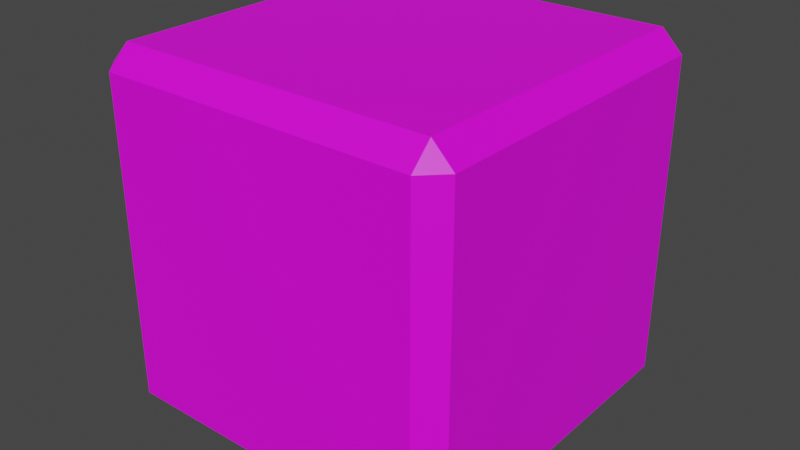 # Source: support_trinket.blend  (saved by Blender 4.0.36; exported with 4.5.12 LTS)
import bpy
from mathutils import Matrix  # noqa: F401  (used for matrix-valued properties, if any)

bpy.ops.wm.read_factory_settings(use_empty=True)
scene = bpy.context.scene
scene.name = 'Scene'

# ---- collections
col_collection = bpy.data.collections.new('Collection'); scene.collection.children.link(col_collection)

# ---- images (referenced by path relative to the original .blend; pixels are not part of the script)
import os
ASSET_DIR = os.environ.get("B2B_ASSET_DIR", "")  # directory of the original .blend (textures are referenced by path, not embedded)
HERE = os.path.dirname(os.path.abspath(__file__))  # packed textures are extracted next to this script under _unpacked/

def load_image(name, relpath, width, height, colorspace="sRGB"):
    """Load a texture the original file referenced (path relative to the .blend, or extracted next to this script)."""
    p = next((c for c in (os.path.join(HERE, relpath), os.path.join(ASSET_DIR, relpath)) if relpath and os.path.exists(c)), "")
    if p:
        img = bpy.data.images.load(p, check_existing=True)
        img.name = name
    else:  # same state as the original file: an image datablock whose file is absent (Cycles renders it pink)
        img = bpy.data.images.new(name, width, height)
        img.source = "FILE"
        img.filepath = "//" + (relpath or name)
    img.colorspace_settings.name = colorspace
    return img
img_base_palette_png = load_image('base_palette.png', 'base_palette.png', 1024, 1024, 'sRGB')

# ---- materials (node trees are filled in below, after node groups)
mat_basepalette = bpy.data.materials.new('BasePalette')
mat_basepalette.alpha_threshold = 0.0
mat_basepalette.use_transparent_shadow = False
mat_basepalette.roughness = 0.5
mat_basepalette.line_color = (0.0, 0.0, 0.0, 1.0)

# ---- material node trees
mat_basepalette.use_nodes = True; mat_basepalette.node_tree.nodes.clear()
_N = mat_basepalette.node_tree.nodes; _L = mat_basepalette.node_tree.links
n0 = _N.new('ShaderNodeOutputMaterial'); n0.name = 'Material Output'; n0.location = (300, 300)
n1 = _N.new('ShaderNodeBsdfPrincipled'); n1.name = 'Principled BSDF'; n1.location = (10, 300)
n1.distribution = 'GGX'
n1.subsurface_method = 'RANDOM_WALK_SKIN'
n1.inputs[3].default_value = 1.45
n1.inputs[27].default_value = (0.0, 0.0, 0.0, 1.0)
n1.inputs[28].default_value = 1.0
n2 = _N.new('ShaderNodeTexImage'); n2.name = 'Image Texture'; n2.location = (-464, 137)
n2.image = img_base_palette_png
_L.new(n1.outputs[0], n0.inputs[0])
_L.new(n2.outputs[0], n1.inputs[0])
n0.is_active_output = True

# ---- world
world_world = bpy.data.worlds.new('World'); scene.world = world_world
world_world.use_nodes = True; world_world.node_tree.nodes.clear()
_N = world_world.node_tree.nodes; _L = world_world.node_tree.links
n0 = _N.new('ShaderNodeOutputWorld'); n0.name = 'World Output'; n0.location = (300, 300)
n1 = _N.new('ShaderNodeBackground'); n1.name = 'Background'; n1.location = (10, 300)
n1.inputs[0].default_value = (0.05088, 0.05088, 0.05088, 1.0)
_L.new(n1.outputs[0], n0.inputs[0])
n0.is_active_output = True
world_world.color = (0.05088, 0.05088, 0.05088)
world_world.use_sun_shadow = False
world_world.sun_shadow_jitter_overblur = 0.0

# ---- meshes
me_plane = bpy.data.meshes.new('Plane')
me_plane.from_pydata([(-0.4422, -0.4422, 0.5), (-0.4422, -0.5, 0.5578), (-0.4422, -0.5, 1.442), (-0.5, 0.4422, 0.5578), (0.06187, 0.5, 0.6784), (-0.2167, 0.5, 1.257), (-0.5, 0.4422, 1.442), (0.4422, -0.4422, 0.5), (0.5, -0.4422, 0.5578), (0.4422, -0.5, 0.5578), (0.4422, -0.5, 1.442), (0.08694, 0.5, 0.6957), (0.5, 0.4422, 0.5578), (0.5, 0.4422, 1.442), (0.198, 0.5, 1.26), (-0.4422, 0.5, 1.442), (-0.4422, 0.5, 0.5578), (0.4422, 0.5, 0.5578), (0.4422, 0.5, 1.442), (-0.004998, 0.5, 0.7313), (-0.1218, 0.5, 0.8475), (-0.2134, 0.5, 0.9626), (-0.2539, 0.5, 1.079), (-0.2595, 0.5, 1.192), (-0.1685, 0.5, 1.264), (-0.0329, 0.5, 1.163), (0.02108, 0.5, 1.282), (0.06744, 0.5, 1.319), (0.141, 0.5, 1.318), (0.2095, 0.5, 1.183), (0.2145, 0.5, 1.046), (0.2, 0.5, 0.9141), (0.1521, 0.5, 0.7964), (-0.01763, 0.5, 0.7171), (0.0611, 0.5, 0.6547), (0.1008, 0.5, 0.6822), (-0.1649, 0.5, 1.283), (-0.2275, 0.5, 1.275), (0.2284, 0.5, 1.185), (0.2159, 0.5, 1.269), (-0.136, 0.5, 0.8349), (-0.2302, 0.5, 0.9533), (-0.2727, 0.5, 1.076), (-0.2787, 0.5, 1.197), (-0.03832, 0.5, 1.186), (0.005817, 0.5, 1.297), (0.06254, 0.5, 1.338), (0.1491, 0.5, 1.337), (0.2335, 0.5, 1.046), (0.2186, 0.5, 0.9094), (0.169, 0.5, 0.7876), (-0.06187, -0.5, 0.6784), (0.2167, -0.5, 1.257), (-0.08694, -0.5, 0.6957), (-0.198, -0.5, 1.26), (0.004998, -0.5, 0.7313), (0.1218, -0.5, 0.8475), (0.2134, -0.5, 0.9626), (0.2539, -0.5, 1.079), (0.2595, -0.5, 1.192), (0.1685, -0.5, 1.264), (0.0329, -0.5, 1.163), (-0.02108, -0.5, 1.282), (-0.06744, -0.5, 1.319), (-0.141, -0.5, 1.318), (-0.2095, -0.5, 1.183), (-0.2145, -0.5, 1.046), (-0.2, -0.5, 0.9141), (-0.1521, -0.5, 0.7964), (0.01763, -0.5, 0.7171), (-0.0611, -0.5, 0.6547), (-0.1008, -0.5, 0.6822), (0.1649, -0.5, 1.283), (0.2275, -0.5, 1.275), (-0.2284, -0.5, 1.185), (-0.2159, -0.5, 1.269), (0.136, -0.5, 0.8349), (0.2302, -0.5, 0.9533), (0.2727, -0.5, 1.076), (0.2787, -0.5, 1.197), (0.03832, -0.5, 1.186), (-0.005817, -0.5, 1.297), (-0.06254, -0.5, 1.338), (-0.1491, -0.5, 1.337), (-0.2335, -0.5, 1.046), (-0.2186, -0.5, 0.9094), (-0.169, -0.5, 0.7876), (0.5, -0.06187, 0.6784), (0.5, 0.2167, 1.257), (0.5, -0.08694, 0.6957), (0.5, -0.198, 1.26), (0.5, -0.4422, 1.442), (0.5, 0.004998, 0.7313), (0.5, 0.1218, 0.8475), (0.5, 0.2134, 0.9626), (0.5, 0.2539, 1.079), (0.5, 0.2595, 1.192), (0.5, 0.1685, 1.264), (0.5, 0.0329, 1.163), (0.5, -0.02108, 1.282), (0.5, -0.06744, 1.319), (0.5, -0.141, 1.318), (0.5, -0.2095, 1.183), (0.5, -0.2145, 1.046), (0.5, -0.2, 0.9141), (0.5, -0.1521, 0.7964), (0.5, 0.01763, 0.7171), (0.5, -0.0611, 0.6547), (0.5, -0.1008, 0.6822), (0.5, 0.1649, 1.283), (0.5, 0.2275, 1.275), (0.5, -0.2284, 1.185), (0.5, -0.2159, 1.269), (0.5, 0.136, 0.8349), (0.5, 0.2302, 0.9533), (0.5, 0.2727, 1.076), (0.5, 0.2787, 1.197), (0.5, 0.03832, 1.186), (0.5, -0.005817, 1.297), (0.5, -0.06254, 1.338), (0.5, -0.1491, 1.337), (0.5, -0.2335, 1.046), (0.5, -0.2186, 0.9094), (0.5, -0.169, 0.7876), (-0.5, 0.06187, 0.6784), (-0.5, -0.2167, 1.257), (-0.5, 0.08694, 0.6957), (-0.5, 0.198, 1.26), (-0.5, -0.4422, 1.442), (-0.5, -0.4422, 0.5578), (-0.5, -0.004998, 0.7313), (-0.5, -0.1218, 0.8475), (-0.5, -0.2134, 0.9626), (-0.5, -0.2539, 1.079), (-0.5, -0.2595, 1.192), (-0.5, -0.1685, 1.264), (-0.5, -0.0329, 1.163), (-0.5, 0.02108, 1.282), (-0.5, 0.06744, 1.319), (-0.5, 0.141, 1.318), (-0.5, 0.2095, 1.183), (-0.5, 0.2145, 1.046), (-0.5, 0.2, 0.9141), (-0.5, 0.1521, 0.7964), (-0.5, -0.01763, 0.7171), (-0.5, 0.0611, 0.6547), (-0.5, 0.1008, 0.6822), (-0.5, -0.1649, 1.283), (-0.5, -0.2275, 1.275), (-0.5, 0.2284, 1.185), (-0.5, 0.2159, 1.269), (-0.5, -0.136, 0.8349), (-0.5, -0.2302, 0.9533), (-0.5, -0.2727, 1.076), (-0.5, -0.2787, 1.197), (-0.5, -0.03832, 1.186), (-0.5, 0.005817, 1.297), (-0.5, 0.06254, 1.338), (-0.5, 0.1491, 1.337), (-0.5, 0.2335, 1.046), (-0.5, 0.2186, 0.9094), (-0.5, 0.169, 0.7876), (-0.3216, 0.06187, 1.5), (0.257, -0.2167, 1.5), (-0.3043, 0.08694, 1.5), (0.2602, 0.198, 1.5), (0.4422, -0.4422, 1.5), (-0.4422, -0.4422, 1.5), (-0.4422, 0.4422, 1.5), (0.4422, 0.4422, 1.5), (-0.2687, -0.004998, 1.5), (-0.1525, -0.1218, 1.5), (-0.03741, -0.2134, 1.5), (0.07925, -0.2539, 1.5), (0.1922, -0.2595, 1.5), (0.2637, -0.1685, 1.5), (0.163, -0.0329, 1.5), (0.282, 0.02108, 1.5), (0.3194, 0.06744, 1.5), (0.3182, 0.141, 1.5), (0.1829, 0.2095, 1.5), (0.04624, 0.2145, 1.5), (-0.08589, 0.2, 1.5), (-0.2036, 0.1521, 1.5), (-0.2829, -0.01763, 1.5), (-0.3453, 0.0611, 1.5), (-0.3178, 0.1008, 1.5), (0.2831, -0.1649, 1.5), (0.275, -0.2275, 1.5), (0.1847, 0.2284, 1.5), (0.2691, 0.2159, 1.5), (-0.1651, -0.136, 1.5), (-0.04669, -0.2302, 1.5), (0.07559, -0.2727, 1.5), (0.1975, -0.2787, 1.5), (0.1859, -0.03832, 1.5), (0.2969, 0.005817, 1.5), (0.3385, 0.06254, 1.5), (0.3371, 0.1491, 1.5), (0.04555, 0.2335, 1.5), (-0.09059, 0.2186, 1.5), (-0.2124, 0.169, 1.5), (-0.3216, -0.06187, 0.5), (0.257, 0.2167, 0.5), (-0.3043, -0.08694, 0.5), (0.2602, -0.198, 0.5), (0.4422, 0.4422, 0.5), (-0.4422, 0.4422, 0.5), (-0.2687, 0.004998, 0.5), (-0.1525, 0.1218, 0.5), (-0.03741, 0.2134, 0.5), (0.07925, 0.2539, 0.5), (0.1922, 0.2595, 0.5), (0.2637, 0.1685, 0.5), (0.163, 0.0329, 0.5), (0.282, -0.02108, 0.5), (0.3194, -0.06744, 0.5), (0.3182, -0.141, 0.5), (0.1829, -0.2095, 0.5), (0.04624, -0.2145, 0.5), (-0.08589, -0.2, 0.5), (-0.2036, -0.1521, 0.5), (-0.2829, 0.01763, 0.5), (-0.3453, -0.0611, 0.5), (-0.3178, -0.1008, 0.5), (0.2831, 0.1649, 0.5), (0.275, 0.2275, 0.5), (0.1847, -0.2284, 0.5), (0.2691, -0.2159, 0.5), (-0.1651, 0.136, 0.5), (-0.04669, 0.2302, 0.5), (0.07559, 0.2727, 0.5), (0.1975, 0.2787, 0.5), (0.1859, 0.03832, 0.5), (0.2969, -0.005817, 0.5), (0.3385, -0.06254, 0.5), (0.3371, -0.1491, 0.5), (0.04555, -0.2335, 0.5), (-0.09059, -0.2186, 0.5), (-0.2124, -0.169, 0.5)], [], [(0, 1, 129), (2, 167, 128), (207, 3, 16), (168, 15, 6), (7, 8, 9), (166, 10, 91), (206, 17, 12), (169, 13, 18), (207, 0, 129, 3), (1, 2, 128, 129), (167, 168, 6, 128), (15, 16, 3, 6), (206, 207, 16, 17), (168, 169, 18, 15), (13, 12, 17, 18), (7, 206, 12, 8), (169, 166, 91, 13), (10, 9, 8, 91), (0, 7, 9, 1), (166, 167, 2, 10), (5, 24, 25, 26, 27, 28, 14, 29, 30, 31, 32, 11, 4, 19, 20, 21, 22, 23), (37, 43, 42, 41, 40, 33, 34, 16, 15), (34, 35, 17, 16), (39, 47, 46, 45, 44, 36, 37, 15, 18), (35, 50, 49, 48, 38, 39, 18, 17), (19, 4, 34, 33), (4, 11, 35, 34), (24, 5, 37, 36), (29, 14, 39, 38), (20, 19, 33, 40), (21, 20, 40, 41), (22, 21, 41, 42), (23, 22, 42, 43), (5, 23, 43, 37), (25, 24, 36, 44), (26, 25, 44, 45), (27, 26, 45, 46), (28, 27, 46, 47), (14, 28, 47, 39), (30, 29, 38, 48), (31, 30, 48, 49), (32, 31, 49, 50), (11, 32, 50, 35), (52, 60, 61, 62, 63, 64, 54, 65, 66, 67, 68, 53, 51, 55, 56, 57, 58, 59), (73, 79, 78, 77, 76, 69, 70, 9, 10), (70, 71, 1, 9), (75, 83, 82, 81, 80, 72, 73, 10, 2), (71, 86, 85, 84, 74, 75, 2, 1), (55, 51, 70, 69), (51, 53, 71, 70), (60, 52, 73, 72), (65, 54, 75, 74), (56, 55, 69, 76), (57, 56, 76, 77), (58, 57, 77, 78), (59, 58, 78, 79), (52, 59, 79, 73), (61, 60, 72, 80), (62, 61, 80, 81), (63, 62, 81, 82), (64, 63, 82, 83), (54, 64, 83, 75), (66, 65, 74, 84), (67, 66, 84, 85), (68, 67, 85, 86), (53, 68, 86, 71), (88, 97, 98, 99, 100, 101, 90, 102, 103, 104, 105, 89, 87, 92, 93, 94, 95, 96), (110, 116, 115, 114, 113, 106, 107, 12, 13), (107, 108, 8, 12), (112, 120, 119, 118, 117, 109, 110, 13, 91), (108, 123, 122, 121, 111, 112, 91, 8), (92, 87, 107, 106), (87, 89, 108, 107), (97, 88, 110, 109), (102, 90, 112, 111), (93, 92, 106, 113), (94, 93, 113, 114), (95, 94, 114, 115), (96, 95, 115, 116), (88, 96, 116, 110), (98, 97, 109, 117), (99, 98, 117, 118), (100, 99, 118, 119), (101, 100, 119, 120), (90, 101, 120, 112), (103, 102, 111, 121), (104, 103, 121, 122), (105, 104, 122, 123), (89, 105, 123, 108), (125, 135, 136, 137, 138, 139, 127, 140, 141, 142, 143, 126, 124, 130, 131, 132, 133, 134), (148, 154, 153, 152, 151, 144, 145, 129, 128), (145, 146, 3, 129), (150, 158, 157, 156, 155, 147, 148, 128, 6), (146, 161, 160, 159, 149, 150, 6, 3), (130, 124, 145, 144), (124, 126, 146, 145), (135, 125, 148, 147), (140, 127, 150, 149), (131, 130, 144, 151), (132, 131, 151, 152), (133, 132, 152, 153), (134, 133, 153, 154), (125, 134, 154, 148), (136, 135, 147, 155), (137, 136, 155, 156), (138, 137, 156, 157), (139, 138, 157, 158), (127, 139, 158, 150), (141, 140, 149, 159), (142, 141, 159, 160), (143, 142, 160, 161), (126, 143, 161, 146), (163, 175, 176, 177, 178, 179, 165, 180, 181, 182, 183, 164, 162, 170, 171, 172, 173, 174), (188, 194, 193, 192, 191, 184, 185, 167, 166), (185, 186, 168, 167), (190, 198, 197, 196, 195, 187, 188, 166, 169), (186, 201, 200, 199, 189, 190, 169, 168), (170, 162, 185, 184), (162, 164, 186, 185), (175, 163, 188, 187), (180, 165, 190, 189), (171, 170, 184, 191), (172, 171, 191, 192), (173, 172, 192, 193), (174, 173, 193, 194), (163, 174, 194, 188), (176, 175, 187, 195), (177, 176, 195, 196), (178, 177, 196, 197), (179, 178, 197, 198), (165, 179, 198, 190), (181, 180, 189, 199), (182, 181, 199, 200), (183, 182, 200, 201), (164, 183, 201, 186), (203, 213, 214, 215, 216, 217, 205, 218, 219, 220, 221, 204, 202, 208, 209, 210, 211, 212), (226, 232, 231, 230, 229, 222, 223, 207, 206), (223, 224, 0, 207), (228, 236, 235, 234, 233, 225, 226, 206, 7), (224, 239, 238, 237, 227, 228, 7, 0), (208, 202, 223, 222), (202, 204, 224, 223), (213, 203, 226, 225), (218, 205, 228, 227), (209, 208, 222, 229), (210, 209, 229, 230), (211, 210, 230, 231), (212, 211, 231, 232), (203, 212, 232, 226), (214, 213, 225, 233), (215, 214, 233, 234), (216, 215, 234, 235), (217, 216, 235, 236), (205, 217, 236, 228), (219, 218, 227, 237), (220, 219, 237, 238), (221, 220, 238, 239), (204, 221, 239, 224)])
_uv = me_plane.uv_layers.new(name='UVMap')
_uv.uv.foreach_set('vector', [0.4852, 0.9036, 0.4852, 0.9036, 0.4852, 0.9036, 0.4852, 0.9036, 0.4852, 0.9036, 0.4852, 0.9036, 0.4852, 0.9036, 0.4852, 0.9036, 0.4852, 0.9036, 0.4852, 0.9036, 0.4852, 0.9036, 0.4852, 0.9036, 0.4852, 0.9036, 0.4852, 0.9036, 0.4852, 0.9036, 0.4852, 0.9036, 0.4852, 0.9036, 0.4852, 0.9036, 0.4852, 0.9036, 0.4852, 0.9036, 0.4852, 0.9036, 0.4852, 0.9036, 0.4852, 0.9036, 0.4852, 0.9036, 0.4852, 0.9036, 0.4852, 0.9036, 0.4852, 0.9036, 0.4852, 0.9036, 0.4852, 0.9036, 0.4852, 0.9036, 0.4852, 0.9036, 0.4852, 0.9036, 0.4852, 0.9036, 0.4852, 0.9036, 0.4852, 0.9036, 0.4852, 0.9036, 0.4852, 0.9036, 0.4852, 0.9036, 0.4852, 0.9036, 0.4852, 0.9036, 0.4852, 0.9036, 0.4852, 0.9036, 0.4852, 0.9036, 0.4852, 0.9036, 0.4852, 0.9036, 0.4852, 0.9036, 0.4852, 0.9036, 0.4852, 0.9036, 0.4852, 0.9036, 0.4852, 0.9036, 0.4852, 0.9036, 0.4852, 0.9036, 0.4852, 0.9036, 0.4852, 0.9036, 0.4852, 0.9036, 0.4852, 0.9036, 0.4852, 0.9036, 0.4852, 0.9036, 0.4852, 0.9036, 0.4852, 0.9036, 0.4852, 0.9036, 0.4852, 0.9036, 0.4852, 0.9036, 0.4852, 0.9036, 0.4852, 0.9036, 0.4852, 0.9036, 0.4852, 0.9036, 0.4852, 0.9036, 0.4852, 0.9036, 0.4852, 0.9036, 0.4852, 0.9036, 0.4852, 0.9036, 0.4631, 0.6009, 0.4631, 0.6009, 0.4631, 0.6009, 0.4631, 0.6009, 0.4631, 0.6009, 0.4631, 0.6009, 0.4631, 0.6009, 0.4631, 0.6009, 0.4631, 0.6009, 0.4631, 0.6009, 0.4631, 0.6009, 0.4631, 0.6009, 0.4631, 0.6009, 0.4631, 0.6009, 0.4631, 0.6009, 0.4631, 0.6009, 0.4631, 0.6009, 0.4631, 0.6009, 0.4237, 0.5861, 0.4237, 0.5861, 0.4237, 0.5861, 0.4237, 0.5861, 0.4237, 0.5861, 0.4237, 0.5861, 0.4237, 0.5861, 0.4237, 0.5861, 0.4237, 0.5861, 0.4237, 0.5861, 0.4237, 0.5861, 0.4237, 0.5861, 0.4237, 0.5861, 0.4237, 0.5861, 0.4237, 0.5861, 0.4237, 0.5861, 0.4237, 0.5861, 0.4237, 0.5861, 0.4237, 0.5861, 0.4237, 0.5861, 0.4237, 0.5861, 0.4237, 0.5861, 0.4237, 0.5861, 0.4237, 0.5861, 0.4237, 0.5861, 0.4237, 0.5861, 0.4237, 0.5861, 0.4237, 0.5861, 0.4237, 0.5861, 0.4237, 0.5861, 0.3302, 0.6107, 0.3302, 0.6107, 0.3302, 0.6107, 0.3302, 0.6107, 0.3302, 0.6107, 0.3302, 0.6107, 0.3302, 0.6107, 0.3302, 0.6107, 0.3302, 0.6107, 0.3302, 0.6107, 0.3302, 0.6107, 0.3302, 0.6107, 0.3302, 0.6107, 0.3302, 0.6107, 0.3302, 0.6107, 0.3302, 0.6107, 0.3302, 0.6107, 0.3302, 0.6107, 0.3302, 0.6107, 0.3302, 0.6107, 0.3302, 0.6107, 0.3302, 0.6107, 0.3302, 0.6107, 0.3302, 0.6107, 0.3302, 0.6107, 0.3302, 0.6107, 0.3302, 0.6107, 0.3302, 0.6107, 0.3302, 0.6107, 0.3302, 0.6107, 0.3302, 0.6107, 0.3302, 0.6107, 0.3302, 0.6107, 0.3302, 0.6107, 0.3302, 0.6107, 0.3302, 0.6107, 0.3302, 0.6107, 0.3302, 0.6107, 0.3302, 0.6107, 0.3302, 0.6107, 0.3302, 0.6107, 0.3302, 0.6107, 0.3302, 0.6107, 0.3302, 0.6107, 0.3302, 0.6107, 0.3302, 0.6107, 0.3302, 0.6107, 0.3302, 0.6107, 0.3302, 0.6107, 0.3302, 0.6107, 0.3302, 0.6107, 0.3302, 0.6107, 0.3302, 0.6107, 0.3302, 0.6107, 0.3302, 0.6107, 0.3302, 0.6107, 0.3302, 0.6107, 0.3302, 0.6107, 0.3302, 0.6107, 0.3302, 0.6107, 0.3302, 0.6107, 0.3302, 0.6107, 0.3302, 0.6107, 0.3302, 0.6107, 0.3302, 0.6107, 0.3302, 0.6107, 0.3302, 0.6107, 0.3302, 0.6107, 0.3302, 0.6107, 0.3302, 0.6107, 0.3302, 0.6107, 0.3302, 0.6107, 0.4631, 0.6009, 0.4631, 0.6009, 0.4631, 0.6009, 0.4631, 0.6009, 0.4631, 0.6009, 0.4631, 0.6009, 0.4631, 0.6009, 0.4631, 0.6009, 0.4631, 0.6009, 0.4631, 0.6009, 0.4631, 0.6009, 0.4631, 0.6009, 0.4631, 0.6009, 0.4631, 0.6009, 0.4631, 0.6009, 0.4631, 0.6009, 0.4631, 0.6009, 0.4631, 0.6009, 0.4237, 0.5861, 0.4237, 0.5861, 0.4237, 0.5861, 0.4237, 0.5861, 0.4237, 0.5861, 0.4237, 0.5861, 0.4237, 0.5861, 0.4237, 0.5861, 0.4237, 0.5861, 0.4237, 0.5861, 0.4237, 0.5861, 0.4237, 0.5861, 0.4237, 0.5861, 0.4237, 0.5861, 0.4237, 0.5861, 0.4237, 0.5861, 0.4237, 0.5861, 0.4237, 0.5861, 0.4237, 0.5861, 0.4237, 0.5861, 0.4237, 0.5861, 0.4237, 0.5861, 0.4237, 0.5861, 0.4237, 0.5861, 0.4237, 0.5861, 0.4237, 0.5861, 0.4237, 0.5861, 0.4237, 0.5861, 0.4237, 0.5861, 0.4237, 0.5861, 0.3302, 0.6107, 0.3302, 0.6107, 0.3302, 0.6107, 0.3302, 0.6107, 0.3302, 0.6107, 0.3302, 0.6107, 0.3302, 0.6107, 0.3302, 0.6107, 0.3302, 0.6107, 0.3302, 0.6107, 0.3302, 0.6107, 0.3302, 0.6107, 0.3302, 0.6107, 0.3302, 0.6107, 0.3302, 0.6107, 0.3302, 0.6107, 0.3302, 0.6107, 0.3302, 0.6107, 0.3302, 0.6107, 0.3302, 0.6107, 0.3302, 0.6107, 0.3302, 0.6107, 0.3302, 0.6107, 0.3302, 0.6107, 0.3302, 0.6107, 0.3302, 0.6107, 0.3302, 0.6107, 0.3302, 0.6107, 0.3302, 0.6107, 0.3302, 0.6107, 0.3302, 0.6107, 0.3302, 0.6107, 0.3302, 0.6107, 0.3302, 0.6107, 0.3302, 0.6107, 0.3302, 0.6107, 0.3302, 0.6107, 0.3302, 0.6107, 0.3302, 0.6107, 0.3302, 0.6107, 0.3302, 0.6107, 0.3302, 0.6107, 0.3302, 0.6107, 0.3302, 0.6107, 0.3302, 0.6107, 0.3302, 0.6107, 0.3302, 0.6107, 0.3302, 0.6107, 0.3302, 0.6107, 0.3302, 0.6107, 0.3302, 0.6107, 0.3302, 0.6107, 0.3302, 0.6107, 0.3302, 0.6107, 0.3302, 0.6107, 0.3302, 0.6107, 0.3302, 0.6107, 0.3302, 0.6107, 0.3302, 0.6107, 0.3302, 0.6107, 0.3302, 0.6107, 0.3302, 0.6107, 0.3302, 0.6107, 0.3302, 0.6107, 0.3302, 0.6107, 0.3302, 0.6107, 0.3302, 0.6107, 0.3302, 0.6107, 0.3302, 0.6107, 0.3302, 0.6107, 0.3302, 0.6107, 0.3302, 0.6107, 0.4631, 0.6009, 0.4631, 0.6009, 0.4631, 0.6009, 0.4631, 0.6009, 0.4631, 0.6009, 0.4631, 0.6009, 0.4631, 0.6009, 0.4631, 0.6009, 0.4631, 0.6009, 0.4631, 0.6009, 0.4631, 0.6009, 0.4631, 0.6009, 0.4631, 0.6009, 0.4631, 0.6009, 0.4631, 0.6009, 0.4631, 0.6009, 0.4631, 0.6009, 0.4631, 0.6009, 0.4237, 0.5861, 0.4237, 0.5861, 0.4237, 0.5861, 0.4237, 0.5861, 0.4237, 0.5861, 0.4237, 0.5861, 0.4237, 0.5861, 0.4237, 0.5861, 0.4237, 0.5861, 0.4237, 0.5861, 0.4237, 0.5861, 0.4237, 0.5861, 0.4237, 0.5861, 0.4237, 0.5861, 0.4237, 0.5861, 0.4237, 0.5861, 0.4237, 0.5861, 0.4237, 0.5861, 0.4237, 0.5861, 0.4237, 0.5861, 0.4237, 0.5861, 0.4237, 0.5861, 0.4237, 0.5861, 0.4237, 0.5861, 0.4237, 0.5861, 0.4237, 0.5861, 0.4237, 0.5861, 0.4237, 0.5861, 0.4237, 0.5861, 0.4237, 0.5861, 0.3302, 0.6107, 0.3302, 0.6107, 0.3302, 0.6107, 0.3302, 0.6107, 0.3302, 0.6107, 0.3302, 0.6107, 0.3302, 0.6107, 0.3302, 0.6107, 0.3302, 0.6107, 0.3302, 0.6107, 0.3302, 0.6107, 0.3302, 0.6107, 0.3302, 0.6107, 0.3302, 0.6107, 0.3302, 0.6107, 0.3302, 0.6107, 0.3302, 0.6107, 0.3302, 0.6107, 0.3302, 0.6107, 0.3302, 0.6107, 0.3302, 0.6107, 0.3302, 0.6107, 0.3302, 0.6107, 0.3302, 0.6107, 0.3302, 0.6107, 0.3302, 0.6107, 0.3302, 0.6107, 0.3302, 0.6107, 0.3302, 0.6107, 0.3302, 0.6107, 0.3302, 0.6107, 0.3302, 0.6107, 0.3302, 0.6107, 0.3302, 0.6107, 0.3302, 0.6107, 0.3302, 0.6107, 0.3302, 0.6107, 0.3302, 0.6107, 0.3302, 0.6107, 0.3302, 0.6107, 0.3302, 0.6107, 0.3302, 0.6107, 0.3302, 0.6107, 0.3302, 0.6107, 0.3302, 0.6107, 0.3302, 0.6107, 0.3302, 0.6107, 0.3302, 0.6107, 0.3302, 0.6107, 0.3302, 0.6107, 0.3302, 0.6107, 0.3302, 0.6107, 0.3302, 0.6107, 0.3302, 0.6107, 0.3302, 0.6107, 0.3302, 0.6107, 0.3302, 0.6107, 0.3302, 0.6107, 0.3302, 0.6107, 0.3302, 0.6107, 0.3302, 0.6107, 0.3302, 0.6107, 0.3302, 0.6107, 0.3302, 0.6107, 0.3302, 0.6107, 0.3302, 0.6107, 0.3302, 0.6107, 0.3302, 0.6107, 0.3302, 0.6107, 0.3302, 0.6107, 0.3302, 0.6107, 0.3302, 0.6107, 0.4631, 0.6009, 0.4631, 0.6009, 0.4631, 0.6009, 0.4631, 0.6009, 0.4631, 0.6009, 0.4631, 0.6009, 0.4631, 0.6009, 0.4631, 0.6009, 0.4631, 0.6009, 0.4631, 0.6009, 0.4631, 0.6009, 0.4631, 0.6009, 0.4631, 0.6009, 0.4631, 0.6009, 0.4631, 0.6009, 0.4631, 0.6009, 0.4631, 0.6009, 0.4631, 0.6009, 0.4237, 0.5861, 0.4237, 0.5861, 0.4237, 0.5861, 0.4237, 0.5861, 0.4237, 0.5861, 0.4237, 0.5861, 0.4237, 0.5861, 0.4237, 0.5861, 0.4237, 0.5861, 0.4237, 0.5861, 0.4237, 0.5861, 0.4237, 0.5861, 0.4237, 0.5861, 0.4237, 0.5861, 0.4237, 0.5861, 0.4237, 0.5861, 0.4237, 0.5861, 0.4237, 0.5861, 0.4237, 0.5861, 0.4237, 0.5861, 0.4237, 0.5861, 0.4237, 0.5861, 0.4237, 0.5861, 0.4237, 0.5861, 0.4237, 0.5861, 0.4237, 0.5861, 0.4237, 0.5861, 0.4237, 0.5861, 0.4237, 0.5861, 0.4237, 0.5861, 0.3302, 0.6107, 0.3302, 0.6107, 0.3302, 0.6107, 0.3302, 0.6107, 0.3302, 0.6107, 0.3302, 0.6107, 0.3302, 0.6107, 0.3302, 0.6107, 0.3302, 0.6107, 0.3302, 0.6107, 0.3302, 0.6107, 0.3302, 0.6107, 0.3302, 0.6107, 0.3302, 0.6107, 0.3302, 0.6107, 0.3302, 0.6107, 0.3302, 0.6107, 0.3302, 0.6107, 0.3302, 0.6107, 0.3302, 0.6107, 0.3302, 0.6107, 0.3302, 0.6107, 0.3302, 0.6107, 0.3302, 0.6107, 0.3302, 0.6107, 0.3302, 0.6107, 0.3302, 0.6107, 0.3302, 0.6107, 0.3302, 0.6107, 0.3302, 0.6107, 0.3302, 0.6107, 0.3302, 0.6107, 0.3302, 0.6107, 0.3302, 0.6107, 0.3302, 0.6107, 0.3302, 0.6107, 0.3302, 0.6107, 0.3302, 0.6107, 0.3302, 0.6107, 0.3302, 0.6107, 0.3302, 0.6107, 0.3302, 0.6107, 0.3302, 0.6107, 0.3302, 0.6107, 0.3302, 0.6107, 0.3302, 0.6107, 0.3302, 0.6107, 0.3302, 0.6107, 0.3302, 0.6107, 0.3302, 0.6107, 0.3302, 0.6107, 0.3302, 0.6107, 0.3302, 0.6107, 0.3302, 0.6107, 0.3302, 0.6107, 0.3302, 0.6107, 0.3302, 0.6107, 0.3302, 0.6107, 0.3302, 0.6107, 0.3302, 0.6107, 0.3302, 0.6107, 0.3302, 0.6107, 0.3302, 0.6107, 0.3302, 0.6107, 0.3302, 0.6107, 0.3302, 0.6107, 0.3302, 0.6107, 0.3302, 0.6107, 0.3302, 0.6107, 0.3302, 0.6107, 0.3302, 0.6107, 0.3302, 0.6107, 0.4631, 0.6009, 0.4631, 0.6009, 0.4631, 0.6009, 0.4631, 0.6009, 0.4631, 0.6009, 0.4631, 0.6009, 0.4631, 0.6009, 0.4631, 0.6009, 0.4631, 0.6009, 0.4631, 0.6009, 0.4631, 0.6009, 0.4631, 0.6009, 0.4631, 0.6009, 0.4631, 0.6009, 0.4631, 0.6009, 0.4631, 0.6009, 0.4631, 0.6009, 0.4631, 0.6009, 0.4237, 0.5861, 0.4237, 0.5861, 0.4237, 0.5861, 0.4237, 0.5861, 0.4237, 0.5861, 0.4237, 0.5861, 0.4237, 0.5861, 0.4237, 0.5861, 0.4237, 0.5861, 0.4237, 0.5861, 0.4237, 0.5861, 0.4237, 0.5861, 0.4237, 0.5861, 0.4237, 0.5861, 0.4237, 0.5861, 0.4237, 0.5861, 0.4237, 0.5861, 0.4237, 0.5861, 0.4237, 0.5861, 0.4237, 0.5861, 0.4237, 0.5861, 0.4237, 0.5861, 0.4237, 0.5861, 0.4237, 0.5861, 0.4237, 0.5861, 0.4237, 0.5861, 0.4237, 0.5861, 0.4237, 0.5861, 0.4237, 0.5861, 0.4237, 0.5861, 0.3302, 0.6107, 0.3302, 0.6107, 0.3302, 0.6107, 0.3302, 0.6107, 0.3302, 0.6107, 0.3302, 0.6107, 0.3302, 0.6107, 0.3302, 0.6107, 0.3302, 0.6107, 0.3302, 0.6107, 0.3302, 0.6107, 0.3302, 0.6107, 0.3302, 0.6107, 0.3302, 0.6107, 0.3302, 0.6107, 0.3302, 0.6107, 0.3302, 0.6107, 0.3302, 0.6107, 0.3302, 0.6107, 0.3302, 0.6107, 0.3302, 0.6107, 0.3302, 0.6107, 0.3302, 0.6107, 0.3302, 0.6107, 0.3302, 0.6107, 0.3302, 0.6107, 0.3302, 0.6107, 0.3302, 0.6107, 0.3302, 0.6107, 0.3302, 0.6107, 0.3302, 0.6107, 0.3302, 0.6107, 0.3302, 0.6107, 0.3302, 0.6107, 0.3302, 0.6107, 0.3302, 0.6107, 0.3302, 0.6107, 0.3302, 0.6107, 0.3302, 0.6107, 0.3302, 0.6107, 0.3302, 0.6107, 0.3302, 0.6107, 0.3302, 0.6107, 0.3302, 0.6107, 0.3302, 0.6107, 0.3302, 0.6107, 0.3302, 0.6107, 0.3302, 0.6107, 0.3302, 0.6107, 0.3302, 0.6107, 0.3302, 0.6107, 0.3302, 0.6107, 0.3302, 0.6107, 0.3302, 0.6107, 0.3302, 0.6107, 0.3302, 0.6107, 0.3302, 0.6107, 0.3302, 0.6107, 0.3302, 0.6107, 0.3302, 0.6107, 0.3302, 0.6107, 0.3302, 0.6107, 0.3302, 0.6107, 0.3302, 0.6107, 0.3302, 0.6107, 0.3302, 0.6107, 0.3302, 0.6107, 0.3302, 0.6107, 0.3302, 0.6107, 0.3302, 0.6107, 0.3302, 0.6107, 0.3302, 0.6107, 0.4631, 0.6009, 0.4631, 0.6009, 0.4631, 0.6009, 0.4631, 0.6009, 0.4631, 0.6009, 0.4631, 0.6009, 0.4631, 0.6009, 0.4631, 0.6009, 0.4631, 0.6009, 0.4631, 0.6009, 0.4631, 0.6009, 0.4631, 0.6009, 0.4631, 0.6009, 0.4631, 0.6009, 0.4631, 0.6009, 0.4631, 0.6009, 0.4631, 0.6009, 0.4631, 0.6009, 0.4237, 0.5861, 0.4237, 0.5861, 0.4237, 0.5861, 0.4237, 0.5861, 0.4237, 0.5861, 0.4237, 0.5861, 0.4237, 0.5861, 0.4237, 0.5861, 0.4237, 0.5861, 0.4237, 0.5861, 0.4237, 0.5861, 0.4237, 0.5861, 0.4237, 0.5861, 0.4237, 0.5861, 0.4237, 0.5861, 0.4237, 0.5861, 0.4237, 0.5861, 0.4237, 0.5861, 0.4237, 0.5861, 0.4237, 0.5861, 0.4237, 0.5861, 0.4237, 0.5861, 0.4237, 0.5861, 0.4237, 0.5861, 0.4237, 0.5861, 0.4237, 0.5861, 0.4237, 0.5861, 0.4237, 0.5861, 0.4237, 0.5861, 0.4237, 0.5861, 0.3302, 0.6107, 0.3302, 0.6107, 0.3302, 0.6107, 0.3302, 0.6107, 0.3302, 0.6107, 0.3302, 0.6107, 0.3302, 0.6107, 0.3302, 0.6107, 0.3302, 0.6107, 0.3302, 0.6107, 0.3302, 0.6107, 0.3302, 0.6107, 0.3302, 0.6107, 0.3302, 0.6107, 0.3302, 0.6107, 0.3302, 0.6107, 0.3302, 0.6107, 0.3302, 0.6107, 0.3302, 0.6107, 0.3302, 0.6107, 0.3302, 0.6107, 0.3302, 0.6107, 0.3302, 0.6107, 0.3302, 0.6107, 0.3302, 0.6107, 0.3302, 0.6107, 0.3302, 0.6107, 0.3302, 0.6107, 0.3302, 0.6107, 0.3302, 0.6107, 0.3302, 0.6107, 0.3302, 0.6107, 0.3302, 0.6107, 0.3302, 0.6107, 0.3302, 0.6107, 0.3302, 0.6107, 0.3302, 0.6107, 0.3302, 0.6107, 0.3302, 0.6107, 0.3302, 0.6107, 0.3302, 0.6107, 0.3302, 0.6107, 0.3302, 0.6107, 0.3302, 0.6107, 0.3302, 0.6107, 0.3302, 0.6107, 0.3302, 0.6107, 0.3302, 0.6107, 0.3302, 0.6107, 0.3302, 0.6107, 0.3302, 0.6107, 0.3302, 0.6107, 0.3302, 0.6107, 0.3302, 0.6107, 0.3302, 0.6107, 0.3302, 0.6107, 0.3302, 0.6107, 0.3302, 0.6107, 0.3302, 0.6107, 0.3302, 0.6107, 0.3302, 0.6107, 0.3302, 0.6107, 0.3302, 0.6107, 0.3302, 0.6107, 0.3302, 0.6107, 0.3302, 0.6107, 0.3302, 0.6107, 0.3302, 0.6107, 0.3302, 0.6107, 0.3302, 0.6107, 0.3302, 0.6107, 0.3302, 0.6107])
me_plane.materials.append(mat_basepalette)
me_plane.update()

# ---- objects
ob_supporttrinket = bpy.data.objects.new('SupportTrinket', me_plane)

# ---- transforms, parenting, visibility, modifiers, constraints
ob_supporttrinket.location = (0.0, 0.0, 0.0)

# ---- collection membership
col_collection.objects.link(ob_supporttrinket)

# ---- scene / render settings (as saved in the file)
scene.frame_start = 1; scene.frame_end = 250; scene.frame_set(18)
scene.render.engine = 'BLENDER_EEVEE_NEXT'
scene.cycles.sampling_pattern = 'TABULATED_SOBOL'
scene.view_settings.view_transform = 'Filmic'
bpy.context.view_layer.update()

# ---- added for rendering (the .blend has no active camera and no usable light): camera, sun
cam_auto = bpy.data.cameras.new('AutoCamera')
cam_auto.lens = 50.0
cam_auto.sensor_width = 36.0
cam_auto.clip_end = 1000.0
ob_auto_camera = bpy.data.objects.new('AutoCamera', cam_auto)
scene.collection.objects.link(ob_auto_camera)
ob_auto_camera.location = (1.60254, -1.92304, 2.28203)
ob_auto_camera.rotation_euler = (1.09748, -7.21219e-08, 0.694738)
scene.camera = ob_auto_camera
light_auto_sun = bpy.data.lights.new('AutoSun', 'SUN')
light_auto_sun.energy = 3.0
light_auto_sun.angle = 0.0523599
ob_auto_sun = bpy.data.objects.new('AutoSun', light_auto_sun)
scene.collection.objects.link(ob_auto_sun)
ob_auto_sun.rotation_euler = (0.872665, 0.174533, 0.523599)
bpy.context.view_layer.update()
